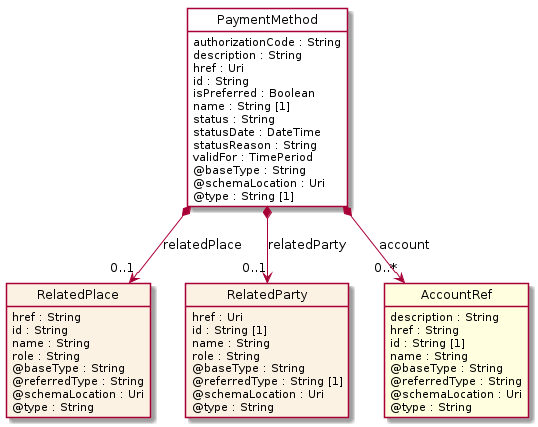

The diagram above was rendered by PlantUML. Its source (embedded in the PNG):
@startuml
hide circle
hide methods
hide stereotype
show <<Enumeration>> stereotype
skinparam class {
   BackgroundColor<<Enumeration>> #E6F5F7
   BackgroundColor<<Ref>> #FFFFE0
   BackgroundColor<<Pivot>> #FFFFFFF
   BackgroundColor<<SimpleType>> #E2F0DA
   BackgroundColor #FCF2E3
}

class PaymentMethod <<Pivot>> {
    authorizationCode : String
    description : String
    href : Uri
    id : String
    isPreferred : Boolean
    name : String [1]
    status : String
    statusDate : DateTime
    statusReason : String
    validFor : TimePeriod
    @baseType : String
    @schemaLocation : Uri
    @type : String [1]
}

class RelatedPlace  {
    href : String
    id : String
    name : String
    role : String
    @baseType : String
    @referredType : String
    @schemaLocation : Uri
    @type : String
}

class RelatedParty  {
    href : Uri
    id : String [1]
    name : String
    role : String
    @baseType : String
    @referredType : String [1]
    @schemaLocation : Uri
    @type : String
}

class AccountRef  <<Ref>> {
    description : String
    href : String
    id : String [1]
    name : String
    @baseType : String
    @referredType : String
    @schemaLocation : Uri
    @type : String
}

PaymentMethod *-->  "0..1" RelatedParty : relatedParty

PaymentMethod *-->  "0..*" AccountRef : account

PaymentMethod *-->  "0..1" RelatedPlace : relatedPlace

@enduml